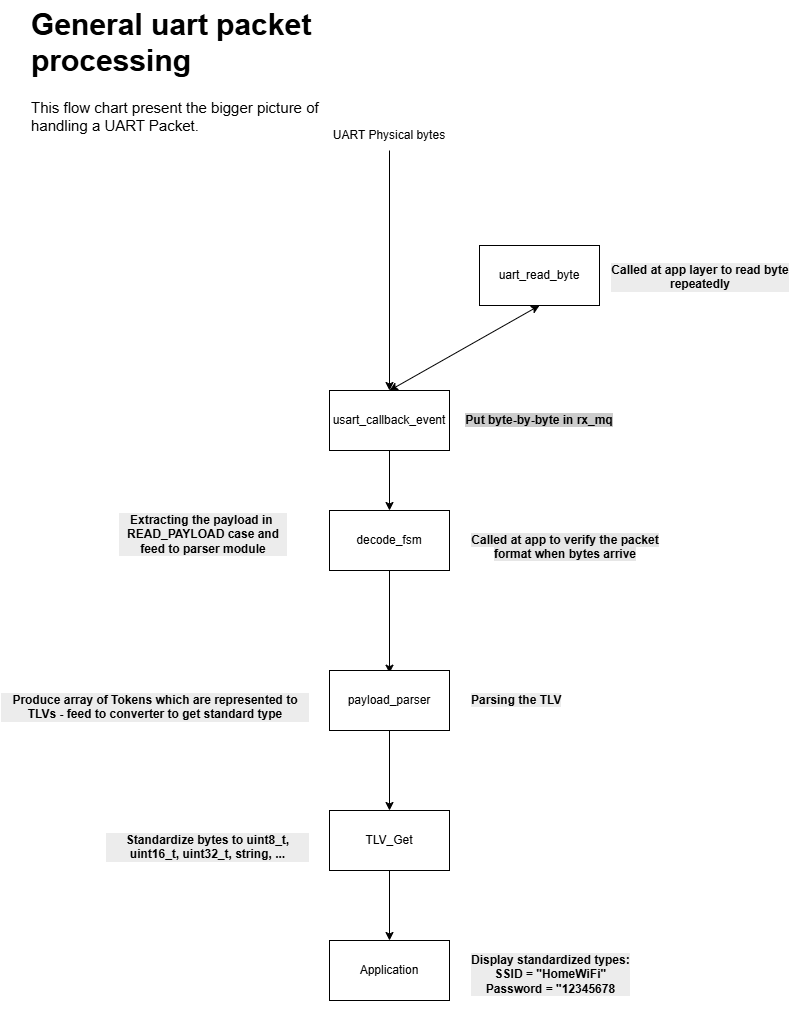

The diagram above was exported from draw.io. Its source (the exported page's mxGraphModel, read from the mxfile embedded in the PNG):
<mxGraphModel dx="1711" dy="1018" grid="1" gridSize="10" guides="1" tooltips="1" connect="1" arrows="1" fold="1" page="1" pageScale="1" pageWidth="850" pageHeight="1100" math="0" shadow="0">
  <root>
    <mxCell id="0" />
    <mxCell id="1" parent="0" />
    <mxCell id="aDG2Ly9Uf0QMXfeC7YSj-2" edge="1" parent="1" source="aDG2Ly9Uf0QMXfeC7YSj-3" style="endArrow=classic;html=1;rounded=0;exitX=0.5;exitY=1;exitDx=0;exitDy=0;entryX=0.5;entryY=0;entryDx=0;entryDy=0;" target="aDG2Ly9Uf0QMXfeC7YSj-1" value="">
      <mxGeometry height="50" relative="1" width="50" as="geometry">
        <mxPoint x="580" y="450" as="sourcePoint" />
        <mxPoint x="580" y="540" as="targetPoint" />
      </mxGeometry>
    </mxCell>
    <mxCell id="aDG2Ly9Uf0QMXfeC7YSj-3" parent="1" style="text;html=1;whiteSpace=wrap;strokeColor=none;fillColor=none;align=center;verticalAlign=middle;rounded=0;" value="UART Physical bytes" vertex="1">
      <mxGeometry height="30" width="120" x="340" y="160" as="geometry" />
    </mxCell>
    <mxCell id="aDG2Ly9Uf0QMXfeC7YSj-11" edge="1" parent="1" source="aDG2Ly9Uf0QMXfeC7YSj-1" style="endArrow=classic;html=1;rounded=0;exitX=0.5;exitY=1;exitDx=0;exitDy=0;entryX=0.5;entryY=0;entryDx=0;entryDy=0;entryPerimeter=0;" target="aDG2Ly9Uf0QMXfeC7YSj-19" value="">
      <mxGeometry height="50" relative="1" width="50" as="geometry">
        <mxPoint x="490" y="550" as="sourcePoint" />
        <mxPoint x="400" y="550" as="targetPoint" />
      </mxGeometry>
    </mxCell>
    <mxCell id="aDG2Ly9Uf0QMXfeC7YSj-12" edge="1" parent="1" source="aDG2Ly9Uf0QMXfeC7YSj-13" style="endArrow=classic;startArrow=classic;html=1;rounded=0;entryX=0.5;entryY=0;entryDx=0;entryDy=0;exitX=0.5;exitY=1;exitDx=0;exitDy=0;" target="aDG2Ly9Uf0QMXfeC7YSj-1" value="">
      <mxGeometry height="50" relative="1" width="50" as="geometry">
        <mxPoint x="260" y="350" as="sourcePoint" />
        <mxPoint x="470" y="460" as="targetPoint" />
      </mxGeometry>
    </mxCell>
    <mxCell id="aDG2Ly9Uf0QMXfeC7YSj-16" connectable="0" parent="1" style="group" value="" vertex="1">
      <mxGeometry height="70" width="310" x="490" y="320" as="geometry" />
    </mxCell>
    <mxCell id="aDG2Ly9Uf0QMXfeC7YSj-30" connectable="0" parent="aDG2Ly9Uf0QMXfeC7YSj-16" style="group" value="" vertex="1">
      <mxGeometry height="70" width="310" as="geometry" />
    </mxCell>
    <mxCell id="aDG2Ly9Uf0QMXfeC7YSj-13" parent="aDG2Ly9Uf0QMXfeC7YSj-30" style="rounded=0;whiteSpace=wrap;html=1;" value="uart_read_byte" vertex="1">
      <mxGeometry height="60" width="120" y="-35" as="geometry" />
    </mxCell>
    <mxCell id="aDG2Ly9Uf0QMXfeC7YSj-15" parent="aDG2Ly9Uf0QMXfeC7YSj-30" style="text;whiteSpace=wrap;html=1;" value="&lt;h4 style=&quot;forced-color-adjust: none; color: rgb(0, 0, 0); font-family: Helvetica; font-size: 12px; font-style: normal; font-variant-ligatures: normal; font-variant-caps: normal; letter-spacing: normal; orphans: 2; text-align: center; text-indent: 0px; text-transform: none; widows: 2; word-spacing: 0px; -webkit-text-stroke-width: 0px; white-space: normal; background-color: rgb(236, 236, 236); text-decoration-thickness: initial; text-decoration-style: initial; text-decoration-color: initial;&quot;&gt;Called at app layer to read byte repeatedly&lt;/h4&gt;" vertex="1">
      <mxGeometry height="70" width="180" x="130" y="-40" as="geometry" />
    </mxCell>
    <mxCell id="aDG2Ly9Uf0QMXfeC7YSj-18" connectable="0" parent="1" style="group" value="" vertex="1">
      <mxGeometry height="60" width="300" x="340" y="430" as="geometry" />
    </mxCell>
    <mxCell id="aDG2Ly9Uf0QMXfeC7YSj-7" connectable="0" parent="aDG2Ly9Uf0QMXfeC7YSj-18" style="group" value="" vertex="1">
      <mxGeometry height="60" width="300" as="geometry" />
    </mxCell>
    <mxCell id="aDG2Ly9Uf0QMXfeC7YSj-6" parent="aDG2Ly9Uf0QMXfeC7YSj-7" style="text;html=1;whiteSpace=wrap;strokeColor=none;fillColor=none;align=center;verticalAlign=middle;rounded=0;" value="&lt;h4&gt;&lt;span style=&quot;background-color: rgb(204, 204, 204);&quot;&gt;Put byte-by-byte in rx_mq&lt;/span&gt;&lt;/h4&gt;" vertex="1">
      <mxGeometry height="60" width="180" x="120" as="geometry" />
    </mxCell>
    <mxCell id="aDG2Ly9Uf0QMXfeC7YSj-1" parent="aDG2Ly9Uf0QMXfeC7YSj-18" style="rounded=0;whiteSpace=wrap;html=1;" value="usart_callback_event" vertex="1">
      <mxGeometry height="60" width="120" as="geometry" />
    </mxCell>
    <mxCell id="aDG2Ly9Uf0QMXfeC7YSj-29" connectable="0" parent="1" style="group" value="" vertex="1">
      <mxGeometry height="200" width="560" x="120" y="410" as="geometry" />
    </mxCell>
    <mxCell id="aDG2Ly9Uf0QMXfeC7YSj-24" connectable="0" parent="aDG2Ly9Uf0QMXfeC7YSj-29" style="group" value="" vertex="1">
      <mxGeometry height="60" width="340" x="220" y="140" as="geometry" />
    </mxCell>
    <mxCell id="aDG2Ly9Uf0QMXfeC7YSj-19" parent="aDG2Ly9Uf0QMXfeC7YSj-24" style="rounded=0;whiteSpace=wrap;html=1;" value="decode_fsm" vertex="1">
      <mxGeometry height="60" width="120" as="geometry" />
    </mxCell>
    <mxCell id="aDG2Ly9Uf0QMXfeC7YSj-23" parent="aDG2Ly9Uf0QMXfeC7YSj-24" style="text;whiteSpace=wrap;html=1;" value="&lt;h4 style=&quot;forced-color-adjust: none; color: rgb(0, 0, 0); font-family: Helvetica; font-size: 12px; font-style: normal; font-variant-ligatures: normal; font-variant-caps: normal; letter-spacing: normal; orphans: 2; text-align: center; text-indent: 0px; text-transform: none; widows: 2; word-spacing: 0px; -webkit-text-stroke-width: 0px; white-space: normal; text-decoration-thickness: initial; text-decoration-style: initial; text-decoration-color: initial;&quot;&gt;&lt;span style=&quot;background-color: rgb(230, 230, 230);&quot;&gt;Called at app to verify the packet format when bytes arrive&lt;/span&gt;&lt;/h4&gt;" vertex="1">
      <mxGeometry height="60" width="210" x="130" as="geometry" />
    </mxCell>
    <mxCell id="aDG2Ly9Uf0QMXfeC7YSj-28" parent="aDG2Ly9Uf0QMXfeC7YSj-29" style="text;whiteSpace=wrap;html=1;" value="&lt;h4 style=&quot;forced-color-adjust: none; color: rgb(0, 0, 0); font-family: Helvetica; font-size: 12px; font-style: normal; font-variant-ligatures: normal; font-variant-caps: normal; letter-spacing: normal; orphans: 2; text-indent: 0px; text-transform: none; widows: 2; word-spacing: 0px; -webkit-text-stroke-width: 0px; white-space: normal; text-decoration-thickness: initial; text-decoration-style: initial; text-decoration-color: initial; text-align: center; background-color: rgb(236, 236, 236);&quot;&gt;Extracting the payload in&amp;nbsp;&lt;br&gt;READ_PAYLOAD case and feed to parser module&lt;/h4&gt;" vertex="1">
      <mxGeometry height="70" width="170" x="7.5" y="120" as="geometry" />
    </mxCell>
    <mxCell id="aDG2Ly9Uf0QMXfeC7YSj-31" edge="1" parent="1" source="aDG2Ly9Uf0QMXfeC7YSj-19" style="endArrow=classic;html=1;rounded=0;exitX=0.5;exitY=1;exitDx=0;exitDy=0;entryX=0.5;entryY=0.045;entryDx=0;entryDy=0;entryPerimeter=0;" target="aDG2Ly9Uf0QMXfeC7YSj-34" value="">
      <mxGeometry height="50" relative="1" width="50" as="geometry">
        <mxPoint x="600" y="620" as="sourcePoint" />
        <mxPoint x="400" y="680" as="targetPoint" />
      </mxGeometry>
    </mxCell>
    <mxCell id="aDG2Ly9Uf0QMXfeC7YSj-33" parent="1" style="text;html=1;whiteSpace=wrap;overflow=hidden;rounded=0;fontSize=15;" value="&lt;h1 style=&quot;margin-top: 0px;&quot;&gt;General uart packet processing&lt;/h1&gt;&lt;p&gt;This flow chart present the bigger picture of&lt;br&gt;handling a UART Packet.&lt;/p&gt;" vertex="1">
      <mxGeometry height="160" width="320" x="40" y="40" as="geometry" />
    </mxCell>
    <mxCell id="aDG2Ly9Uf0QMXfeC7YSj-40" connectable="0" parent="1" style="group" value="" vertex="1">
      <mxGeometry height="60" width="260" x="200" y="710" as="geometry" />
    </mxCell>
    <mxCell id="aDG2Ly9Uf0QMXfeC7YSj-34" parent="aDG2Ly9Uf0QMXfeC7YSj-40" style="rounded=0;whiteSpace=wrap;html=1;" value="payload_parser" vertex="1">
      <mxGeometry height="60" width="120" x="140" as="geometry" />
    </mxCell>
    <mxCell id="aDG2Ly9Uf0QMXfeC7YSj-41" parent="1" style="text;whiteSpace=wrap;html=1;" value="&lt;h4 style=&quot;forced-color-adjust: none; color: rgb(0, 0, 0); font-family: Helvetica; font-size: 12px; font-style: normal; font-variant-ligatures: normal; font-variant-caps: normal; letter-spacing: normal; orphans: 2; text-indent: 0px; text-transform: none; widows: 2; word-spacing: 0px; -webkit-text-stroke-width: 0px; white-space: normal; text-decoration-thickness: initial; text-decoration-style: initial; text-decoration-color: initial; text-align: center; background-color: rgb(236, 236, 236);&quot;&gt;Produce array of Tokens which are represented to TLVs - feed to converter to get standard type&lt;/h4&gt;" vertex="1">
      <mxGeometry height="60" width="310" x="10" y="710" as="geometry" />
    </mxCell>
    <mxCell id="aDG2Ly9Uf0QMXfeC7YSj-42" parent="1" style="rounded=0;whiteSpace=wrap;html=1;" value="TLV_Get" vertex="1">
      <mxGeometry height="60" width="120" x="340" y="850" as="geometry" />
    </mxCell>
    <mxCell id="aDG2Ly9Uf0QMXfeC7YSj-43" edge="1" parent="1" source="aDG2Ly9Uf0QMXfeC7YSj-34" style="endArrow=classic;html=1;rounded=0;entryX=0.5;entryY=0;entryDx=0;entryDy=0;" target="aDG2Ly9Uf0QMXfeC7YSj-42" value="">
      <mxGeometry height="50" relative="1" width="50" as="geometry">
        <mxPoint x="400" y="760" as="sourcePoint" />
        <mxPoint x="420" y="780" as="targetPoint" />
      </mxGeometry>
    </mxCell>
    <mxCell id="aDG2Ly9Uf0QMXfeC7YSj-39" parent="1" style="text;whiteSpace=wrap;html=1;" value="&lt;h4 style=&quot;forced-color-adjust: none; color: rgb(0, 0, 0); font-family: Helvetica; font-size: 12px; font-style: normal; font-variant-ligatures: normal; font-variant-caps: normal; letter-spacing: normal; orphans: 2; text-indent: 0px; text-transform: none; widows: 2; word-spacing: 0px; -webkit-text-stroke-width: 0px; white-space: normal; text-decoration-thickness: initial; text-decoration-style: initial; text-decoration-color: initial; text-align: center; background-color: rgb(236, 236, 236);&quot;&gt;Parsing the TLV&lt;/h4&gt;" vertex="1">
      <mxGeometry height="60" width="120" x="480" y="710" as="geometry" />
    </mxCell>
    <mxCell id="aDG2Ly9Uf0QMXfeC7YSj-45" parent="1" style="text;whiteSpace=wrap;html=1;" value="&lt;h4 style=&quot;forced-color-adjust: none; color: rgb(0, 0, 0); font-family: Helvetica; font-size: 12px; font-style: normal; font-variant-ligatures: normal; font-variant-caps: normal; letter-spacing: normal; orphans: 2; text-indent: 0px; text-transform: none; widows: 2; word-spacing: 0px; -webkit-text-stroke-width: 0px; white-space: normal; text-decoration-thickness: initial; text-decoration-style: initial; text-decoration-color: initial; text-align: center; background-color: rgb(236, 236, 236);&quot;&gt;Standardize bytes to uint8_t, uint16_t, uint32_t, string, ...&lt;/h4&gt;" vertex="1">
      <mxGeometry height="60" width="205" x="115" y="850" as="geometry" />
    </mxCell>
    <mxCell id="aDG2Ly9Uf0QMXfeC7YSj-46" parent="1" style="rounded=0;whiteSpace=wrap;html=1;" value="Application" vertex="1">
      <mxGeometry height="60" width="120" x="340" y="980" as="geometry" />
    </mxCell>
    <mxCell id="aDG2Ly9Uf0QMXfeC7YSj-47" edge="1" parent="1" source="aDG2Ly9Uf0QMXfeC7YSj-42" style="endArrow=classic;html=1;rounded=0;entryX=0.5;entryY=0;entryDx=0;entryDy=0;exitX=0.5;exitY=1;exitDx=0;exitDy=0;" target="aDG2Ly9Uf0QMXfeC7YSj-46" value="">
      <mxGeometry height="50" relative="1" width="50" as="geometry">
        <mxPoint x="240" y="820" as="sourcePoint" />
        <mxPoint x="290" y="770" as="targetPoint" />
      </mxGeometry>
    </mxCell>
    <mxCell id="aDG2Ly9Uf0QMXfeC7YSj-48" parent="1" style="text;whiteSpace=wrap;html=1;" value="&lt;h4 style=&quot;forced-color-adjust: none; color: rgb(0, 0, 0); font-family: Helvetica; font-size: 12px; font-style: normal; font-variant-ligatures: normal; font-variant-caps: normal; letter-spacing: normal; orphans: 2; text-indent: 0px; text-transform: none; widows: 2; word-spacing: 0px; -webkit-text-stroke-width: 0px; white-space: normal; text-decoration-thickness: initial; text-decoration-style: initial; text-decoration-color: initial; text-align: center; background-color: rgb(236, 236, 236);&quot;&gt;Display standardized types:&lt;br&gt;SSID = &quot;HomeWiFi&quot;&lt;br&gt;Password = &quot;12345678&lt;/h4&gt;" vertex="1">
      <mxGeometry height="70" width="280" x="480" y="970" as="geometry" />
    </mxCell>
  </root>
</mxGraphModel>